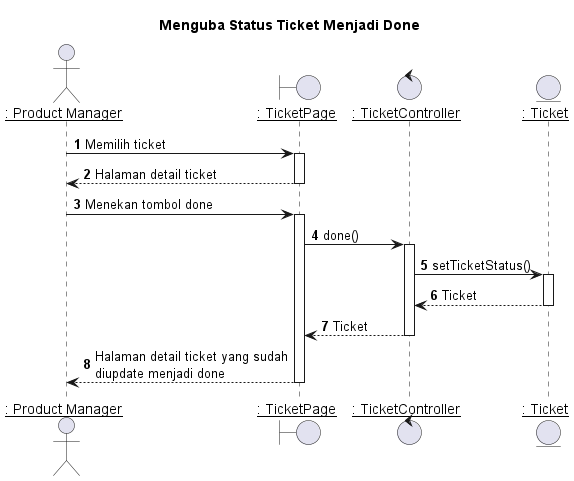

The diagram above was rendered by PlantUML. Its source (embedded in the PNG):
@startuml Menguba Status Ticket Menjadi Done

title "Menguba Status Ticket Menjadi Done"

actor IPM as "__: Product Manager__"
boundary TicketPage as "__: TicketPage__"
control TicketController as "__: TicketController__"
entity Ticket as "__: Ticket__"

autonumber 1
'list
IPM -> TicketPage: Memilih ticket
activate TicketPage

TicketPage --> IPM: Halaman detail ticket
deactivate TicketPage

'Menutup ticket
IPM -> TicketPage: Menekan tombol done
activate TicketPage

TicketPage -> TicketController: done()
activate TicketController

TicketController -> Ticket: setTicketStatus()
activate Ticket

Ticket --> TicketController : Ticket
deactivate Ticket

TicketController --> TicketPage : Ticket
deactivate TicketController

TicketPage --> IPM : Halaman detail ticket yang sudah\ndiupdate menjadi done
deactivate TicketPage


@enduml